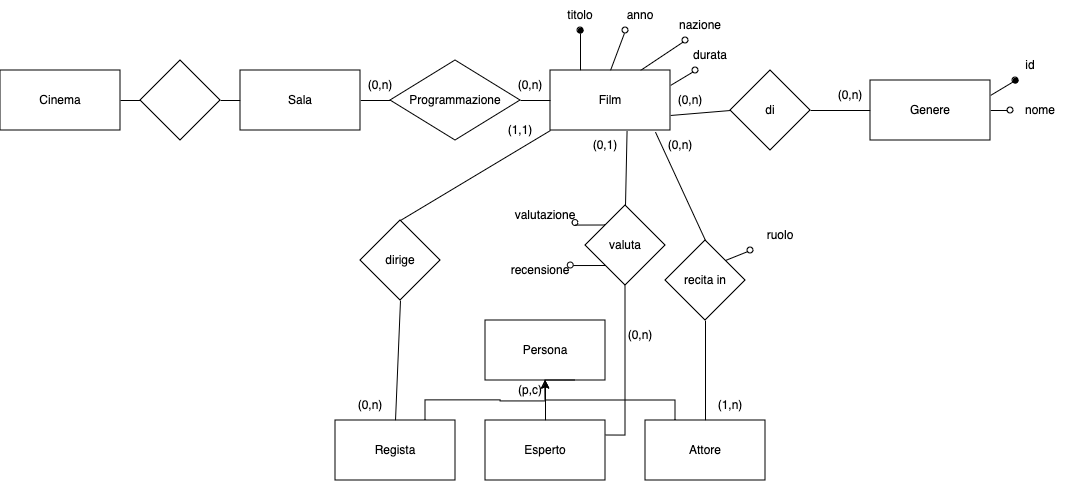

The diagram above was exported from draw.io. Its source (the exported page's mxGraphModel, read from the mxfile embedded in the PNG):
<mxGraphModel dx="937" dy="630" grid="1" gridSize="10" guides="1" tooltips="1" connect="1" arrows="1" fold="1" page="1" pageScale="1" pageWidth="850" pageHeight="1100" math="0" shadow="0">
  <root>
    <mxCell id="0" />
    <mxCell id="1" parent="0" />
    <mxCell id="qC8We2UaRwvpAMHHpTKR-1" value="&lt;div&gt;Cinema&lt;/div&gt;" style="rounded=0;whiteSpace=wrap;html=1;" parent="1" vertex="1">
      <mxGeometry x="90" y="170" width="120" height="60" as="geometry" />
    </mxCell>
    <mxCell id="qC8We2UaRwvpAMHHpTKR-6" style="edgeStyle=orthogonalEdgeStyle;rounded=0;orthogonalLoop=1;jettySize=auto;html=1;exitX=1;exitY=0.5;exitDx=0;exitDy=0;entryX=0;entryY=0.5;entryDx=0;entryDy=0;endArrow=none;endFill=0;" parent="1" source="qC8We2UaRwvpAMHHpTKR-2" target="qC8We2UaRwvpAMHHpTKR-5" edge="1">
      <mxGeometry relative="1" as="geometry" />
    </mxCell>
    <mxCell id="qC8We2UaRwvpAMHHpTKR-10" style="edgeStyle=orthogonalEdgeStyle;rounded=0;orthogonalLoop=1;jettySize=auto;html=1;exitX=0;exitY=0.5;exitDx=0;exitDy=0;entryX=1;entryY=0.5;entryDx=0;entryDy=0;endArrow=none;endFill=0;" parent="1" source="qC8We2UaRwvpAMHHpTKR-2" target="qC8We2UaRwvpAMHHpTKR-9" edge="1">
      <mxGeometry relative="1" as="geometry" />
    </mxCell>
    <mxCell id="qC8We2UaRwvpAMHHpTKR-2" value="&lt;div&gt;Sala&lt;/div&gt;" style="rounded=0;whiteSpace=wrap;html=1;" parent="1" vertex="1">
      <mxGeometry x="330" y="170" width="120" height="60" as="geometry" />
    </mxCell>
    <mxCell id="qC8We2UaRwvpAMHHpTKR-37" style="rounded=0;orthogonalLoop=1;jettySize=auto;html=1;exitX=1;exitY=0.75;exitDx=0;exitDy=0;entryX=0;entryY=0.5;entryDx=0;entryDy=0;endArrow=none;endFill=0;" parent="1" source="qC8We2UaRwvpAMHHpTKR-3" target="qC8We2UaRwvpAMHHpTKR-36" edge="1">
      <mxGeometry relative="1" as="geometry" />
    </mxCell>
    <mxCell id="qC8We2UaRwvpAMHHpTKR-43" style="edgeStyle=orthogonalEdgeStyle;rounded=0;orthogonalLoop=1;jettySize=auto;html=1;exitX=0.25;exitY=0;exitDx=0;exitDy=0;entryX=0.5;entryY=1;entryDx=0;entryDy=0;endArrow=oval;endFill=1;" parent="1" source="qC8We2UaRwvpAMHHpTKR-3" target="qC8We2UaRwvpAMHHpTKR-17" edge="1">
      <mxGeometry relative="1" as="geometry" />
    </mxCell>
    <mxCell id="qC8We2UaRwvpAMHHpTKR-44" style="rounded=0;orthogonalLoop=1;jettySize=auto;html=1;exitX=0.5;exitY=0;exitDx=0;exitDy=0;entryX=0.25;entryY=1;entryDx=0;entryDy=0;endArrow=oval;endFill=0;" parent="1" source="qC8We2UaRwvpAMHHpTKR-3" target="qC8We2UaRwvpAMHHpTKR-18" edge="1">
      <mxGeometry relative="1" as="geometry" />
    </mxCell>
    <mxCell id="qC8We2UaRwvpAMHHpTKR-45" style="rounded=0;orthogonalLoop=1;jettySize=auto;html=1;exitX=0.75;exitY=0;exitDx=0;exitDy=0;entryX=0.25;entryY=1;entryDx=0;entryDy=0;endArrow=oval;endFill=0;" parent="1" source="qC8We2UaRwvpAMHHpTKR-3" target="qC8We2UaRwvpAMHHpTKR-19" edge="1">
      <mxGeometry relative="1" as="geometry" />
    </mxCell>
    <mxCell id="qC8We2UaRwvpAMHHpTKR-46" style="rounded=0;orthogonalLoop=1;jettySize=auto;html=1;exitX=1;exitY=0.25;exitDx=0;exitDy=0;entryX=0.25;entryY=1;entryDx=0;entryDy=0;endArrow=oval;endFill=0;" parent="1" source="qC8We2UaRwvpAMHHpTKR-3" target="qC8We2UaRwvpAMHHpTKR-20" edge="1">
      <mxGeometry relative="1" as="geometry" />
    </mxCell>
    <mxCell id="qC8We2UaRwvpAMHHpTKR-3" value="Film" style="rounded=0;whiteSpace=wrap;html=1;" parent="1" vertex="1">
      <mxGeometry x="640" y="170" width="120" height="60" as="geometry" />
    </mxCell>
    <mxCell id="qC8We2UaRwvpAMHHpTKR-7" style="edgeStyle=orthogonalEdgeStyle;rounded=0;orthogonalLoop=1;jettySize=auto;html=1;exitX=1;exitY=0.5;exitDx=0;exitDy=0;entryX=0;entryY=0.5;entryDx=0;entryDy=0;endArrow=none;endFill=0;" parent="1" source="qC8We2UaRwvpAMHHpTKR-5" target="qC8We2UaRwvpAMHHpTKR-3" edge="1">
      <mxGeometry relative="1" as="geometry" />
    </mxCell>
    <mxCell id="qC8We2UaRwvpAMHHpTKR-5" value="Programmazione" style="rhombus;whiteSpace=wrap;html=1;" parent="1" vertex="1">
      <mxGeometry x="480" y="160" width="130" height="80" as="geometry" />
    </mxCell>
    <mxCell id="qC8We2UaRwvpAMHHpTKR-8" value="Persona" style="rounded=0;whiteSpace=wrap;html=1;" parent="1" vertex="1">
      <mxGeometry x="575" y="420" width="120" height="60" as="geometry" />
    </mxCell>
    <mxCell id="qC8We2UaRwvpAMHHpTKR-11" style="edgeStyle=orthogonalEdgeStyle;rounded=0;orthogonalLoop=1;jettySize=auto;html=1;exitX=0;exitY=0.5;exitDx=0;exitDy=0;entryX=1;entryY=0.5;entryDx=0;entryDy=0;endArrow=none;endFill=0;" parent="1" source="qC8We2UaRwvpAMHHpTKR-9" target="qC8We2UaRwvpAMHHpTKR-1" edge="1">
      <mxGeometry relative="1" as="geometry" />
    </mxCell>
    <mxCell id="qC8We2UaRwvpAMHHpTKR-9" value="" style="rhombus;whiteSpace=wrap;html=1;" parent="1" vertex="1">
      <mxGeometry x="230" y="160" width="80" height="80" as="geometry" />
    </mxCell>
    <mxCell id="qC8We2UaRwvpAMHHpTKR-17" value="titolo" style="text;html=1;align=center;verticalAlign=middle;whiteSpace=wrap;rounded=0;" parent="1" vertex="1">
      <mxGeometry x="640" y="100" width="60" height="30" as="geometry" />
    </mxCell>
    <mxCell id="qC8We2UaRwvpAMHHpTKR-18" value="anno" style="text;html=1;align=center;verticalAlign=middle;whiteSpace=wrap;rounded=0;" parent="1" vertex="1">
      <mxGeometry x="700" y="100" width="60" height="30" as="geometry" />
    </mxCell>
    <mxCell id="qC8We2UaRwvpAMHHpTKR-19" value="nazione" style="text;html=1;align=center;verticalAlign=middle;whiteSpace=wrap;rounded=0;" parent="1" vertex="1">
      <mxGeometry x="760" y="110" width="60" height="30" as="geometry" />
    </mxCell>
    <mxCell id="qC8We2UaRwvpAMHHpTKR-20" value="durata" style="text;html=1;align=center;verticalAlign=middle;whiteSpace=wrap;rounded=0;" parent="1" vertex="1">
      <mxGeometry x="770" y="140" width="60" height="30" as="geometry" />
    </mxCell>
    <mxCell id="qC8We2UaRwvpAMHHpTKR-52" style="edgeStyle=orthogonalEdgeStyle;rounded=0;orthogonalLoop=1;jettySize=auto;html=1;exitX=0;exitY=0.5;exitDx=0;exitDy=0;entryX=1;entryY=0.5;entryDx=0;entryDy=0;endArrow=none;endFill=0;" parent="1" source="qC8We2UaRwvpAMHHpTKR-22" target="qC8We2UaRwvpAMHHpTKR-36" edge="1">
      <mxGeometry relative="1" as="geometry" />
    </mxCell>
    <mxCell id="qC8We2UaRwvpAMHHpTKR-57" style="rounded=0;orthogonalLoop=1;jettySize=auto;html=1;exitX=1;exitY=0.25;exitDx=0;exitDy=0;entryX=0.25;entryY=1;entryDx=0;entryDy=0;endArrow=oval;endFill=1;" parent="1" source="qC8We2UaRwvpAMHHpTKR-22" target="qC8We2UaRwvpAMHHpTKR-23" edge="1">
      <mxGeometry relative="1" as="geometry" />
    </mxCell>
    <mxCell id="qC8We2UaRwvpAMHHpTKR-58" style="edgeStyle=orthogonalEdgeStyle;rounded=0;orthogonalLoop=1;jettySize=auto;html=1;exitX=1;exitY=0.5;exitDx=0;exitDy=0;entryX=0;entryY=0.5;entryDx=0;entryDy=0;endArrow=oval;endFill=0;" parent="1" source="qC8We2UaRwvpAMHHpTKR-22" target="qC8We2UaRwvpAMHHpTKR-24" edge="1">
      <mxGeometry relative="1" as="geometry" />
    </mxCell>
    <mxCell id="qC8We2UaRwvpAMHHpTKR-22" value="Genere" style="rounded=0;whiteSpace=wrap;html=1;" parent="1" vertex="1">
      <mxGeometry x="960" y="180" width="120" height="60" as="geometry" />
    </mxCell>
    <mxCell id="qC8We2UaRwvpAMHHpTKR-23" value="id" style="text;html=1;align=center;verticalAlign=middle;whiteSpace=wrap;rounded=0;" parent="1" vertex="1">
      <mxGeometry x="1090" y="150" width="60" height="30" as="geometry" />
    </mxCell>
    <mxCell id="qC8We2UaRwvpAMHHpTKR-24" value="nome" style="text;html=1;align=center;verticalAlign=middle;whiteSpace=wrap;rounded=0;" parent="1" vertex="1">
      <mxGeometry x="1100" y="195" width="60" height="30" as="geometry" />
    </mxCell>
    <mxCell id="qC8We2UaRwvpAMHHpTKR-26" style="edgeStyle=orthogonalEdgeStyle;rounded=0;orthogonalLoop=1;jettySize=auto;html=1;exitX=0.5;exitY=0;exitDx=0;exitDy=0;entryX=0.5;entryY=1;entryDx=0;entryDy=0;" parent="1" source="qC8We2UaRwvpAMHHpTKR-25" target="qC8We2UaRwvpAMHHpTKR-8" edge="1">
      <mxGeometry relative="1" as="geometry" />
    </mxCell>
    <mxCell id="qC8We2UaRwvpAMHHpTKR-50" style="edgeStyle=orthogonalEdgeStyle;rounded=0;orthogonalLoop=1;jettySize=auto;html=1;exitX=1;exitY=0.25;exitDx=0;exitDy=0;entryX=0.5;entryY=1;entryDx=0;entryDy=0;endArrow=none;endFill=0;" parent="1" source="qC8We2UaRwvpAMHHpTKR-25" target="qC8We2UaRwvpAMHHpTKR-27" edge="1">
      <mxGeometry relative="1" as="geometry" />
    </mxCell>
    <mxCell id="qC8We2UaRwvpAMHHpTKR-25" value="Esperto" style="rounded=0;whiteSpace=wrap;html=1;" parent="1" vertex="1">
      <mxGeometry x="575" y="520" width="120" height="60" as="geometry" />
    </mxCell>
    <mxCell id="qC8We2UaRwvpAMHHpTKR-59" style="edgeStyle=orthogonalEdgeStyle;rounded=0;orthogonalLoop=1;jettySize=auto;html=1;exitX=0;exitY=0;exitDx=0;exitDy=0;entryX=1;entryY=0.75;entryDx=0;entryDy=0;endArrow=oval;endFill=0;" parent="1" source="qC8We2UaRwvpAMHHpTKR-27" target="qC8We2UaRwvpAMHHpTKR-30" edge="1">
      <mxGeometry relative="1" as="geometry" />
    </mxCell>
    <mxCell id="qC8We2UaRwvpAMHHpTKR-27" value="valuta" style="rhombus;whiteSpace=wrap;html=1;" parent="1" vertex="1">
      <mxGeometry x="675" y="305" width="80" height="80" as="geometry" />
    </mxCell>
    <mxCell id="qC8We2UaRwvpAMHHpTKR-30" value="&lt;div&gt;valutazione&lt;/div&gt;" style="text;html=1;align=center;verticalAlign=middle;whiteSpace=wrap;rounded=0;" parent="1" vertex="1">
      <mxGeometry x="605" y="300" width="60" height="30" as="geometry" />
    </mxCell>
    <mxCell id="qC8We2UaRwvpAMHHpTKR-31" value="recensione" style="text;html=1;align=center;verticalAlign=middle;whiteSpace=wrap;rounded=0;" parent="1" vertex="1">
      <mxGeometry x="600" y="355" width="60" height="30" as="geometry" />
    </mxCell>
    <mxCell id="qC8We2UaRwvpAMHHpTKR-40" style="edgeStyle=orthogonalEdgeStyle;rounded=0;orthogonalLoop=1;jettySize=auto;html=1;exitX=0.25;exitY=0;exitDx=0;exitDy=0;endArrow=none;endFill=0;" parent="1" source="qC8We2UaRwvpAMHHpTKR-32" edge="1">
      <mxGeometry relative="1" as="geometry">
        <mxPoint x="665" y="480" as="targetPoint" />
        <Array as="points">
          <mxPoint x="765" y="500" />
          <mxPoint x="635" y="500" />
          <mxPoint x="635" y="480" />
        </Array>
      </mxGeometry>
    </mxCell>
    <mxCell id="qC8We2UaRwvpAMHHpTKR-49" style="edgeStyle=orthogonalEdgeStyle;rounded=0;orthogonalLoop=1;jettySize=auto;html=1;exitX=0.5;exitY=0;exitDx=0;exitDy=0;entryX=0.5;entryY=1;entryDx=0;entryDy=0;endArrow=none;endFill=0;" parent="1" source="qC8We2UaRwvpAMHHpTKR-32" target="qC8We2UaRwvpAMHHpTKR-33" edge="1">
      <mxGeometry relative="1" as="geometry" />
    </mxCell>
    <mxCell id="qC8We2UaRwvpAMHHpTKR-32" value="&lt;div&gt;Attore&lt;/div&gt;" style="rounded=0;whiteSpace=wrap;html=1;" parent="1" vertex="1">
      <mxGeometry x="735" y="520" width="120" height="60" as="geometry" />
    </mxCell>
    <mxCell id="qC8We2UaRwvpAMHHpTKR-78" style="rounded=0;orthogonalLoop=1;jettySize=auto;html=1;exitX=1;exitY=0;exitDx=0;exitDy=0;entryX=0;entryY=1;entryDx=0;entryDy=0;endArrow=oval;endFill=0;" parent="1" source="qC8We2UaRwvpAMHHpTKR-33" target="qC8We2UaRwvpAMHHpTKR-73" edge="1">
      <mxGeometry relative="1" as="geometry" />
    </mxCell>
    <mxCell id="qC8We2UaRwvpAMHHpTKR-33" value="recita in" style="rhombus;whiteSpace=wrap;html=1;" parent="1" vertex="1">
      <mxGeometry x="755" y="340" width="80" height="80" as="geometry" />
    </mxCell>
    <mxCell id="qC8We2UaRwvpAMHHpTKR-36" value="di" style="rhombus;whiteSpace=wrap;html=1;" parent="1" vertex="1">
      <mxGeometry x="820" y="170" width="80" height="80" as="geometry" />
    </mxCell>
    <mxCell id="qC8We2UaRwvpAMHHpTKR-48" style="edgeStyle=orthogonalEdgeStyle;rounded=0;orthogonalLoop=1;jettySize=auto;html=1;exitX=0.75;exitY=0;exitDx=0;exitDy=0;" parent="1" source="qC8We2UaRwvpAMHHpTKR-47" edge="1">
      <mxGeometry relative="1" as="geometry">
        <mxPoint x="635" y="480" as="targetPoint" />
      </mxGeometry>
    </mxCell>
    <mxCell id="qC8We2UaRwvpAMHHpTKR-54" style="rounded=0;orthogonalLoop=1;jettySize=auto;html=1;exitX=0.5;exitY=0;exitDx=0;exitDy=0;entryX=0.5;entryY=1;entryDx=0;entryDy=0;endArrow=none;endFill=0;" parent="1" source="qC8We2UaRwvpAMHHpTKR-47" target="qC8We2UaRwvpAMHHpTKR-51" edge="1">
      <mxGeometry relative="1" as="geometry" />
    </mxCell>
    <mxCell id="qC8We2UaRwvpAMHHpTKR-47" value="Regista" style="rounded=0;whiteSpace=wrap;html=1;" parent="1" vertex="1">
      <mxGeometry x="425" y="520" width="120" height="60" as="geometry" />
    </mxCell>
    <mxCell id="qC8We2UaRwvpAMHHpTKR-53" style="rounded=0;orthogonalLoop=1;jettySize=auto;html=1;exitX=0.5;exitY=0;exitDx=0;exitDy=0;entryX=0;entryY=1;entryDx=0;entryDy=0;endArrow=none;endFill=0;" parent="1" source="qC8We2UaRwvpAMHHpTKR-51" target="qC8We2UaRwvpAMHHpTKR-3" edge="1">
      <mxGeometry relative="1" as="geometry" />
    </mxCell>
    <mxCell id="qC8We2UaRwvpAMHHpTKR-51" value="dirige" style="rhombus;whiteSpace=wrap;html=1;" parent="1" vertex="1">
      <mxGeometry x="450" y="320" width="80" height="80" as="geometry" />
    </mxCell>
    <mxCell id="qC8We2UaRwvpAMHHpTKR-55" style="rounded=0;orthogonalLoop=1;jettySize=auto;html=1;exitX=0.5;exitY=0;exitDx=0;exitDy=0;entryX=0.638;entryY=1.011;entryDx=0;entryDy=0;entryPerimeter=0;endArrow=none;endFill=0;" parent="1" source="qC8We2UaRwvpAMHHpTKR-27" target="qC8We2UaRwvpAMHHpTKR-3" edge="1">
      <mxGeometry relative="1" as="geometry" />
    </mxCell>
    <mxCell id="qC8We2UaRwvpAMHHpTKR-56" style="rounded=0;orthogonalLoop=1;jettySize=auto;html=1;exitX=0.5;exitY=0;exitDx=0;exitDy=0;entryX=0.875;entryY=1.028;entryDx=0;entryDy=0;entryPerimeter=0;endArrow=none;endFill=0;" parent="1" source="qC8We2UaRwvpAMHHpTKR-33" target="qC8We2UaRwvpAMHHpTKR-3" edge="1">
      <mxGeometry relative="1" as="geometry" />
    </mxCell>
    <mxCell id="qC8We2UaRwvpAMHHpTKR-60" style="edgeStyle=orthogonalEdgeStyle;rounded=0;orthogonalLoop=1;jettySize=auto;html=1;exitX=0;exitY=1;exitDx=0;exitDy=0;entryX=1.001;entryY=0.356;entryDx=0;entryDy=0;entryPerimeter=0;endArrow=oval;endFill=0;" parent="1" source="qC8We2UaRwvpAMHHpTKR-27" target="qC8We2UaRwvpAMHHpTKR-31" edge="1">
      <mxGeometry relative="1" as="geometry" />
    </mxCell>
    <mxCell id="qC8We2UaRwvpAMHHpTKR-61" value="(0,1)" style="text;html=1;align=center;verticalAlign=middle;whiteSpace=wrap;rounded=0;" parent="1" vertex="1">
      <mxGeometry x="665" y="230" width="60" height="30" as="geometry" />
    </mxCell>
    <mxCell id="qC8We2UaRwvpAMHHpTKR-62" value="(0,n)" style="text;html=1;align=center;verticalAlign=middle;whiteSpace=wrap;rounded=0;" parent="1" vertex="1">
      <mxGeometry x="700" y="420" width="60" height="30" as="geometry" />
    </mxCell>
    <mxCell id="qC8We2UaRwvpAMHHpTKR-63" value="(0,n)" style="text;html=1;align=center;verticalAlign=middle;whiteSpace=wrap;rounded=0;" parent="1" vertex="1">
      <mxGeometry x="750" y="185" width="60" height="30" as="geometry" />
    </mxCell>
    <mxCell id="qC8We2UaRwvpAMHHpTKR-64" value="(0,n)" style="text;html=1;align=center;verticalAlign=middle;whiteSpace=wrap;rounded=0;" parent="1" vertex="1">
      <mxGeometry x="910" y="180" width="60" height="30" as="geometry" />
    </mxCell>
    <mxCell id="qC8We2UaRwvpAMHHpTKR-65" value="(1,1)" style="text;html=1;align=center;verticalAlign=middle;whiteSpace=wrap;rounded=0;" parent="1" vertex="1">
      <mxGeometry x="580" y="215" width="60" height="30" as="geometry" />
    </mxCell>
    <mxCell id="qC8We2UaRwvpAMHHpTKR-66" value="(0,n)" style="text;html=1;align=center;verticalAlign=middle;whiteSpace=wrap;rounded=0;" parent="1" vertex="1">
      <mxGeometry x="430" y="490" width="60" height="30" as="geometry" />
    </mxCell>
    <mxCell id="qC8We2UaRwvpAMHHpTKR-67" value="(0,n)" style="text;html=1;align=center;verticalAlign=middle;whiteSpace=wrap;rounded=0;" parent="1" vertex="1">
      <mxGeometry x="440" y="170" width="60" height="30" as="geometry" />
    </mxCell>
    <mxCell id="qC8We2UaRwvpAMHHpTKR-68" value="(0,n)" style="text;html=1;align=center;verticalAlign=middle;whiteSpace=wrap;rounded=0;" parent="1" vertex="1">
      <mxGeometry x="590" y="170" width="60" height="30" as="geometry" />
    </mxCell>
    <mxCell id="qC8We2UaRwvpAMHHpTKR-69" value="(1,n)" style="text;html=1;align=center;verticalAlign=middle;whiteSpace=wrap;rounded=0;" parent="1" vertex="1">
      <mxGeometry x="790" y="490" width="60" height="30" as="geometry" />
    </mxCell>
    <mxCell id="qC8We2UaRwvpAMHHpTKR-70" value="(0,n)" style="text;html=1;align=center;verticalAlign=middle;whiteSpace=wrap;rounded=0;" parent="1" vertex="1">
      <mxGeometry x="740" y="230" width="60" height="30" as="geometry" />
    </mxCell>
    <mxCell id="qC8We2UaRwvpAMHHpTKR-72" value="(p,c)" style="text;html=1;align=center;verticalAlign=middle;whiteSpace=wrap;rounded=0;" parent="1" vertex="1">
      <mxGeometry x="600" y="480" width="40" height="20" as="geometry" />
    </mxCell>
    <mxCell id="qC8We2UaRwvpAMHHpTKR-73" value="ruolo" style="text;html=1;align=center;verticalAlign=middle;whiteSpace=wrap;rounded=0;" parent="1" vertex="1">
      <mxGeometry x="840" y="320" width="60" height="30" as="geometry" />
    </mxCell>
  </root>
</mxGraphModel>